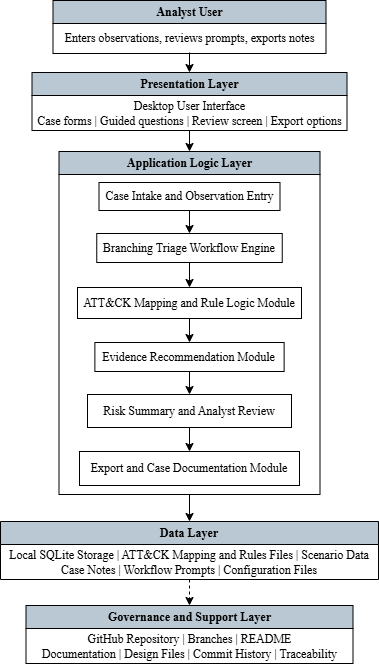

The diagram above was exported from draw.io. Its source (the exported page's mxGraphModel, read from the mxfile embedded in the PNG):
<mxGraphModel dx="1104" dy="680" grid="0" gridSize="10" guides="1" tooltips="1" connect="1" arrows="1" fold="1" page="1" pageScale="1" pageWidth="850" pageHeight="1100" background="light-dark(#FFFFFF,#FFFFFF)" math="0" shadow="0">
  <root>
    <mxCell id="0" />
    <mxCell id="1" parent="0" />
    <mxCell id="pEa32P0Vot0Q2AXqRWIT-1" parent="1" style="swimlane;whiteSpace=wrap;html=1;fillColor=#bac8d3;strokeColor=light-dark(#000000,#000000);" value="&lt;font face=&quot;Times New Roman&quot;&gt;Analyst User&lt;/font&gt;" vertex="1">
      <mxGeometry height="53" width="273" x="288.5" y="67" as="geometry" />
    </mxCell>
    <mxCell id="pEa32P0Vot0Q2AXqRWIT-2" parent="pEa32P0Vot0Q2AXqRWIT-1" style="text;html=1;whiteSpace=wrap;strokeColor=none;fillColor=none;align=center;verticalAlign=middle;rounded=0;" value="&lt;font face=&quot;Times New Roman&quot; style=&quot;color: light-dark(rgb(0, 0, 0), rgb(0, 0, 0));&quot;&gt;Enters observations, reviews prompts, exports notes&lt;/font&gt;" vertex="1">
      <mxGeometry height="29" width="273" y="23" as="geometry" />
    </mxCell>
    <mxCell id="pEa32P0Vot0Q2AXqRWIT-3" parent="1" style="swimlane;whiteSpace=wrap;html=1;fillColor=#bac8d3;strokeColor=light-dark(#000000,#000000);" value="&lt;font face=&quot;Times New Roman&quot;&gt;Presentation Layer&lt;/font&gt;" vertex="1">
      <mxGeometry height="58" width="315" x="267.5" y="139" as="geometry" />
    </mxCell>
    <mxCell id="pEa32P0Vot0Q2AXqRWIT-4" parent="pEa32P0Vot0Q2AXqRWIT-3" style="text;html=1;whiteSpace=wrap;strokeColor=none;fillColor=none;align=center;verticalAlign=middle;rounded=0;" value="&lt;div&gt;&lt;font style=&quot;color: light-dark(rgb(0, 0, 0), rgb(0, 0, 0));&quot; face=&quot;Times New Roman&quot;&gt;Desktop User Interface&lt;/font&gt;&lt;/div&gt;&lt;div&gt;&lt;font style=&quot;color: light-dark(rgb(0, 0, 0), rgb(0, 0, 0));&quot; face=&quot;Times New Roman&quot;&gt;Case forms | Guided questions | Review screen | Export options&lt;/font&gt;&lt;/div&gt;" vertex="1">
      <mxGeometry height="35" width="315" y="23" as="geometry" />
    </mxCell>
    <mxCell id="pEa32P0Vot0Q2AXqRWIT-27" edge="1" parent="1" source="pEa32P0Vot0Q2AXqRWIT-5" style="edgeStyle=orthogonalEdgeStyle;rounded=0;orthogonalLoop=1;jettySize=auto;html=1;exitX=0.5;exitY=1;exitDx=0;exitDy=0;entryX=0.5;entryY=0;entryDx=0;entryDy=0;strokeColor=light-dark(#000000,#000000);" target="pEa32P0Vot0Q2AXqRWIT-21">
      <mxGeometry relative="1" as="geometry" />
    </mxCell>
    <mxCell id="pEa32P0Vot0Q2AXqRWIT-5" parent="1" style="swimlane;whiteSpace=wrap;html=1;fillColor=#bac8d3;strokeColor=light-dark(#000000,#000000);" value="&lt;font face=&quot;Times New Roman&quot;&gt;Application Logic Layer&lt;/font&gt;" vertex="1">
      <mxGeometry height="343" width="261" x="294.5" y="218" as="geometry" />
    </mxCell>
    <mxCell id="pEa32P0Vot0Q2AXqRWIT-14" edge="1" parent="pEa32P0Vot0Q2AXqRWIT-5" source="pEa32P0Vot0Q2AXqRWIT-8" style="edgeStyle=orthogonalEdgeStyle;rounded=0;orthogonalLoop=1;jettySize=auto;html=1;exitX=0.5;exitY=1;exitDx=0;exitDy=0;entryX=0.5;entryY=0;entryDx=0;entryDy=0;strokeColor=light-dark(#000000,#000000);" target="pEa32P0Vot0Q2AXqRWIT-9">
      <mxGeometry relative="1" as="geometry" />
    </mxCell>
    <mxCell id="pEa32P0Vot0Q2AXqRWIT-8" parent="pEa32P0Vot0Q2AXqRWIT-5" style="text;html=1;whiteSpace=wrap;strokeColor=light-dark(#000000,#000000);fillColor=none;align=center;verticalAlign=middle;rounded=0;" value="&lt;font style=&quot;color: light-dark(rgb(0, 0, 0), rgb(0, 0, 0));&quot; face=&quot;Times New Roman&quot;&gt;Case Intake and&amp;nbsp;&lt;font&gt;Observation Entry&lt;/font&gt;&lt;/font&gt;" vertex="1">
      <mxGeometry height="28" width="181" x="40" y="31" as="geometry" />
    </mxCell>
    <mxCell id="pEa32P0Vot0Q2AXqRWIT-15" edge="1" parent="pEa32P0Vot0Q2AXqRWIT-5" source="pEa32P0Vot0Q2AXqRWIT-9" style="edgeStyle=orthogonalEdgeStyle;rounded=0;orthogonalLoop=1;jettySize=auto;html=1;exitX=0.5;exitY=1;exitDx=0;exitDy=0;entryX=0.5;entryY=0;entryDx=0;entryDy=0;strokeColor=light-dark(#000000,#000000);" target="pEa32P0Vot0Q2AXqRWIT-10">
      <mxGeometry relative="1" as="geometry" />
    </mxCell>
    <mxCell id="pEa32P0Vot0Q2AXqRWIT-9" parent="pEa32P0Vot0Q2AXqRWIT-5" style="text;html=1;whiteSpace=wrap;strokeColor=light-dark(#000000,#000000);fillColor=none;align=center;verticalAlign=middle;rounded=0;" value="&lt;font face=&quot;Times New Roman&quot; style=&quot;color: light-dark(rgb(0, 0, 0), rgb(0, 0, 0));&quot;&gt;Branching Triage Workflow Engine&lt;/font&gt;" vertex="1">
      <mxGeometry height="29" width="185.5" x="37.75" y="82" as="geometry" />
    </mxCell>
    <mxCell id="pEa32P0Vot0Q2AXqRWIT-17" edge="1" parent="pEa32P0Vot0Q2AXqRWIT-5" source="pEa32P0Vot0Q2AXqRWIT-11" style="edgeStyle=orthogonalEdgeStyle;rounded=0;orthogonalLoop=1;jettySize=auto;html=1;exitX=0.5;exitY=1;exitDx=0;exitDy=0;entryX=0.5;entryY=0;entryDx=0;entryDy=0;strokeColor=light-dark(#000000,#000000);" target="pEa32P0Vot0Q2AXqRWIT-12">
      <mxGeometry relative="1" as="geometry" />
    </mxCell>
    <mxCell id="pEa32P0Vot0Q2AXqRWIT-11" parent="pEa32P0Vot0Q2AXqRWIT-5" style="text;html=1;whiteSpace=wrap;strokeColor=light-dark(#000000,#000000);fillColor=none;align=center;verticalAlign=middle;rounded=0;" value="&lt;font face=&quot;Times New Roman&quot; style=&quot;color: light-dark(rgb(0, 0, 0), rgb(0, 0, 0));&quot;&gt;Evidence Recommendation Module&lt;/font&gt;" vertex="1">
      <mxGeometry height="29" width="189.25" x="35.879999999999995" y="191" as="geometry" />
    </mxCell>
    <mxCell id="pEa32P0Vot0Q2AXqRWIT-16" edge="1" parent="pEa32P0Vot0Q2AXqRWIT-5" source="pEa32P0Vot0Q2AXqRWIT-10" style="edgeStyle=orthogonalEdgeStyle;rounded=0;orthogonalLoop=1;jettySize=auto;html=1;exitX=0.5;exitY=1;exitDx=0;exitDy=0;entryX=0.5;entryY=0;entryDx=0;entryDy=0;strokeColor=light-dark(#000000,#000000);" target="pEa32P0Vot0Q2AXqRWIT-11">
      <mxGeometry relative="1" as="geometry" />
    </mxCell>
    <mxCell id="pEa32P0Vot0Q2AXqRWIT-10" parent="pEa32P0Vot0Q2AXqRWIT-5" style="text;html=1;whiteSpace=wrap;strokeColor=light-dark(#000000,#000000);fillColor=none;align=center;verticalAlign=middle;rounded=0;" value="&lt;font face=&quot;Times New Roman&quot; style=&quot;color: light-dark(rgb(0, 0, 0), rgb(0, 0, 0));&quot;&gt;ATT&amp;amp;CK Mapping and Rule Logic Module&lt;/font&gt;" vertex="1">
      <mxGeometry height="31" width="224" x="18.5" y="136" as="geometry" />
    </mxCell>
    <mxCell id="pEa32P0Vot0Q2AXqRWIT-18" edge="1" parent="pEa32P0Vot0Q2AXqRWIT-5" source="pEa32P0Vot0Q2AXqRWIT-12" style="edgeStyle=orthogonalEdgeStyle;rounded=0;orthogonalLoop=1;jettySize=auto;html=1;exitX=0.5;exitY=1;exitDx=0;exitDy=0;entryX=0.5;entryY=0;entryDx=0;entryDy=0;strokeColor=light-dark(#000000,#000000);" target="pEa32P0Vot0Q2AXqRWIT-13">
      <mxGeometry relative="1" as="geometry" />
    </mxCell>
    <mxCell id="pEa32P0Vot0Q2AXqRWIT-12" parent="pEa32P0Vot0Q2AXqRWIT-5" style="text;html=1;whiteSpace=wrap;strokeColor=light-dark(#000000,#000000);fillColor=none;align=center;verticalAlign=middle;rounded=0;" value="&lt;font face=&quot;Times New Roman&quot; style=&quot;color: light-dark(rgb(0, 0, 0), rgb(0, 0, 0));&quot;&gt;Risk Summary and Analyst Review&lt;/font&gt;" vertex="1">
      <mxGeometry height="33" width="204" x="28.5" y="243" as="geometry" />
    </mxCell>
    <mxCell id="pEa32P0Vot0Q2AXqRWIT-13" parent="pEa32P0Vot0Q2AXqRWIT-5" style="text;html=1;whiteSpace=wrap;strokeColor=light-dark(#000000,#000000);fillColor=none;align=center;verticalAlign=middle;rounded=0;" value="&lt;font face=&quot;Times New Roman&quot; style=&quot;color: light-dark(rgb(0, 0, 0), rgb(0, 0, 0));&quot;&gt;Export and Case Documentation Module&lt;/font&gt;" vertex="1">
      <mxGeometry height="34" width="220" x="20.5" y="300" as="geometry" />
    </mxCell>
    <mxCell id="pEa32P0Vot0Q2AXqRWIT-19" edge="1" parent="1" source="pEa32P0Vot0Q2AXqRWIT-4" style="edgeStyle=orthogonalEdgeStyle;rounded=0;orthogonalLoop=1;jettySize=auto;html=1;exitX=0.5;exitY=1;exitDx=0;exitDy=0;entryX=0.5;entryY=0;entryDx=0;entryDy=0;strokeColor=light-dark(#000000,#000000);" target="pEa32P0Vot0Q2AXqRWIT-5">
      <mxGeometry relative="1" as="geometry" />
    </mxCell>
    <mxCell id="pEa32P0Vot0Q2AXqRWIT-20" edge="1" parent="1" source="pEa32P0Vot0Q2AXqRWIT-2" style="edgeStyle=orthogonalEdgeStyle;rounded=0;orthogonalLoop=1;jettySize=auto;html=1;exitX=0.5;exitY=1;exitDx=0;exitDy=0;entryX=0.5;entryY=0;entryDx=0;entryDy=0;strokeColor=light-dark(#000000,#000000);" target="pEa32P0Vot0Q2AXqRWIT-3">
      <mxGeometry relative="1" as="geometry" />
    </mxCell>
    <mxCell id="pEa32P0Vot0Q2AXqRWIT-21" parent="1" style="swimlane;whiteSpace=wrap;html=1;fillColor=#bac8d3;strokeColor=light-dark(#000000,#000000);" value="&lt;font face=&quot;Times New Roman&quot;&gt;Data Layer&lt;/font&gt;" vertex="1">
      <mxGeometry height="58" width="378" x="236" y="588" as="geometry" />
    </mxCell>
    <mxCell id="pEa32P0Vot0Q2AXqRWIT-22" parent="pEa32P0Vot0Q2AXqRWIT-21" style="text;html=1;whiteSpace=wrap;strokeColor=none;fillColor=none;align=center;verticalAlign=middle;rounded=0;" value="&lt;font face=&quot;Times New Roman&quot; style=&quot;color: light-dark(rgb(0, 0, 0), rgb(0, 0, 0));&quot;&gt;Local SQLite Storage | ATT&amp;amp;CK Mapping and Rules Files | Scenario Data&lt;/font&gt;&lt;div&gt;&lt;font face=&quot;Times New Roman&quot; style=&quot;color: light-dark(rgb(0, 0, 0), rgb(0, 0, 0));&quot;&gt;Case Notes | Workflow Prompts | Configuration Files&lt;/font&gt;&lt;/div&gt;" vertex="1">
      <mxGeometry height="35" width="378" y="23" as="geometry" />
    </mxCell>
    <mxCell id="pEa32P0Vot0Q2AXqRWIT-24" parent="1" style="swimlane;whiteSpace=wrap;html=1;fillColor=#bac8d3;strokeColor=light-dark(#000000,#000000);" value="&lt;font face=&quot;Times New Roman&quot;&gt;Governance and Support Layer&lt;/font&gt;" vertex="1">
      <mxGeometry height="58" width="327" x="261.5" y="672" as="geometry" />
    </mxCell>
    <mxCell id="pEa32P0Vot0Q2AXqRWIT-25" parent="pEa32P0Vot0Q2AXqRWIT-24" style="text;html=1;whiteSpace=wrap;strokeColor=none;fillColor=none;align=center;verticalAlign=middle;rounded=0;" value="&lt;font face=&quot;Times New Roman&quot; style=&quot;color: light-dark(rgb(0, 0, 0), rgb(0, 0, 0));&quot;&gt;GitHub Repository | Branches | README&lt;/font&gt;&lt;div&gt;&lt;font face=&quot;Times New Roman&quot; style=&quot;&quot;&gt;&lt;font style=&quot;color: light-dark(rgb(0, 0, 0), rgb(0, 0, 0));&quot;&gt;Documentation | Design Files | Commit History | Traceability&lt;/font&gt;&lt;/font&gt;&lt;/div&gt;" vertex="1">
      <mxGeometry height="35" width="327" y="23" as="geometry" />
    </mxCell>
    <mxCell id="pEa32P0Vot0Q2AXqRWIT-28" edge="1" parent="1" source="pEa32P0Vot0Q2AXqRWIT-22" style="edgeStyle=orthogonalEdgeStyle;rounded=0;orthogonalLoop=1;jettySize=auto;html=1;exitX=0.5;exitY=1;exitDx=0;exitDy=0;entryX=0.5;entryY=0;entryDx=0;entryDy=0;strokeColor=light-dark(#000000,#000000);dashed=1;" target="pEa32P0Vot0Q2AXqRWIT-24">
      <mxGeometry relative="1" as="geometry" />
    </mxCell>
  </root>
</mxGraphModel>